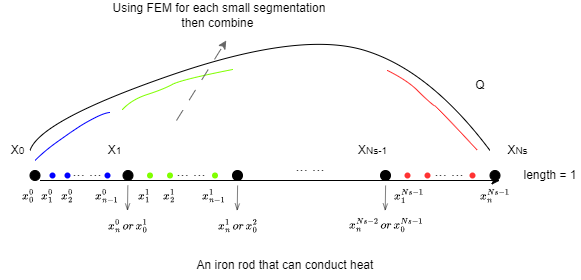

The diagram above was exported from draw.io. Its source (the exported page's mxGraphModel, read from the mxfile embedded in the PNG):
<mxGraphModel dx="714" dy="418" grid="1" gridSize="10" guides="1" tooltips="1" connect="1" arrows="1" fold="1" page="1" pageScale="1" pageWidth="827" pageHeight="1169" math="1" shadow="0">
  <root>
    <mxCell id="0" />
    <mxCell id="1" parent="0" />
    <mxCell id="oRV-hy1kbJk2AFk3vg7X-1" value="" style="endArrow=classic;html=1;rounded=0;" edge="1" parent="1">
      <mxGeometry width="50" height="50" relative="1" as="geometry">
        <mxPoint x="172.5" y="310" as="sourcePoint" />
        <mxPoint x="632.5" y="310" as="targetPoint" />
      </mxGeometry>
    </mxCell>
    <mxCell id="oRV-hy1kbJk2AFk3vg7X-2" value="An iron rod that can conduct heat" style="text;strokeColor=none;align=center;fillColor=none;html=1;verticalAlign=middle;whiteSpace=wrap;rounded=0;" vertex="1" parent="1">
      <mxGeometry x="323" y="380" width="190" height="30" as="geometry" />
    </mxCell>
    <mxCell id="oRV-hy1kbJk2AFk3vg7X-3" value="length = 1" style="text;strokeColor=none;align=center;fillColor=none;html=1;verticalAlign=middle;whiteSpace=wrap;rounded=0;" vertex="1" parent="1">
      <mxGeometry x="652.5" y="290" width="60" height="30" as="geometry" />
    </mxCell>
    <mxCell id="oRV-hy1kbJk2AFk3vg7X-4" value="" style="ellipse;whiteSpace=wrap;html=1;aspect=fixed;fillColor=#000000;" vertex="1" parent="1">
      <mxGeometry x="365" y="300" width="10" height="10" as="geometry" />
    </mxCell>
    <mxCell id="oRV-hy1kbJk2AFk3vg7X-5" value="" style="ellipse;whiteSpace=wrap;html=1;aspect=fixed;fillColor=#000000;" vertex="1" parent="1">
      <mxGeometry x="622.5" y="300" width="10" height="10" as="geometry" />
    </mxCell>
    <mxCell id="oRV-hy1kbJk2AFk3vg7X-6" value="" style="ellipse;whiteSpace=wrap;html=1;aspect=fixed;fillColor=#000000;" vertex="1" parent="1">
      <mxGeometry x="162.5" y="300" width="10" height="10" as="geometry" />
    </mxCell>
    <mxCell id="oRV-hy1kbJk2AFk3vg7X-8" value="" style="ellipse;whiteSpace=wrap;html=1;aspect=fixed;fillColor=#000000;" vertex="1" parent="1">
      <mxGeometry x="255.5" y="300" width="10" height="10" as="geometry" />
    </mxCell>
    <mxCell id="oRV-hy1kbJk2AFk3vg7X-12" value="X&lt;span style=&quot;font-size: 10px;&quot;&gt;1&lt;/span&gt;" style="text;strokeColor=none;align=center;fillColor=none;html=1;verticalAlign=middle;whiteSpace=wrap;rounded=0;" vertex="1" parent="1">
      <mxGeometry x="230.5" y="265" width="35" height="30" as="geometry" />
    </mxCell>
    <mxCell id="oRV-hy1kbJk2AFk3vg7X-15" value="X&lt;span style=&quot;font-size: 10px;&quot;&gt;Ns&lt;/span&gt;" style="text;strokeColor=none;align=center;fillColor=none;html=1;verticalAlign=middle;whiteSpace=wrap;rounded=0;" vertex="1" parent="1">
      <mxGeometry x="632.5" y="265" width="35" height="30" as="geometry" />
    </mxCell>
    <mxCell id="oRV-hy1kbJk2AFk3vg7X-16" value="" style="curved=1;endArrow=none;html=1;rounded=0;strokeColor=default;endFill=0;" edge="1" parent="1">
      <mxGeometry width="50" height="50" relative="1" as="geometry">
        <mxPoint x="162.5" y="280" as="sourcePoint" />
        <mxPoint x="622.5" y="280" as="targetPoint" />
        <Array as="points">
          <mxPoint x="172.5" y="250" />
          <mxPoint x="432.5" y="160" />
          <mxPoint x="562.5" y="200" />
        </Array>
      </mxGeometry>
    </mxCell>
    <mxCell id="oRV-hy1kbJk2AFk3vg7X-17" value="Q" style="text;strokeColor=none;align=center;fillColor=none;html=1;verticalAlign=middle;whiteSpace=wrap;rounded=0;" vertex="1" parent="1">
      <mxGeometry x="582.5" y="200" width="60" height="30" as="geometry" />
    </mxCell>
    <mxCell id="oRV-hy1kbJk2AFk3vg7X-18" value="&lt;font style=&quot;font-size: 15px;&quot;&gt;... ...&lt;/font&gt;" style="text;strokeColor=none;align=center;fillColor=none;html=1;verticalAlign=middle;whiteSpace=wrap;rounded=0;" vertex="1" parent="1">
      <mxGeometry x="412.5" y="280" width="60" height="30" as="geometry" />
    </mxCell>
    <mxCell id="oRV-hy1kbJk2AFk3vg7X-22" value="&lt;font style=&quot;font-size: 10px;&quot;&gt;$$x^0_{0}$$&lt;/font&gt;" style="text;strokeColor=none;align=center;fillColor=none;html=1;verticalAlign=middle;whiteSpace=wrap;rounded=0;fontSize=10;" vertex="1" parent="1">
      <mxGeometry x="147.5" y="310" width="25" height="30" as="geometry" />
    </mxCell>
    <mxCell id="oRV-hy1kbJk2AFk3vg7X-24" value="&lt;font style=&quot;font-size: 10px;&quot;&gt;$$x^0_{1}$$&lt;/font&gt;" style="text;strokeColor=none;align=center;fillColor=none;html=1;verticalAlign=middle;whiteSpace=wrap;rounded=0;fontSize=10;" vertex="1" parent="1">
      <mxGeometry x="167.5" y="310" width="22.5" height="30" as="geometry" />
    </mxCell>
    <mxCell id="oRV-hy1kbJk2AFk3vg7X-30" value="" style="shape=waypoint;sketch=0;fillStyle=solid;size=6;pointerEvents=1;points=[];fillColor=none;resizable=0;rotatable=0;perimeter=centerPerimeter;snapToPoint=1;strokeColor=#0000FF;" vertex="1" parent="1">
      <mxGeometry x="175" y="295" width="20" height="20" as="geometry" />
    </mxCell>
    <mxCell id="oRV-hy1kbJk2AFk3vg7X-31" value="" style="shape=waypoint;sketch=0;fillStyle=solid;size=6;pointerEvents=1;points=[];fillColor=none;resizable=0;rotatable=0;perimeter=centerPerimeter;snapToPoint=1;strokeColor=#0000FF;" vertex="1" parent="1">
      <mxGeometry x="190" y="295" width="20" height="20" as="geometry" />
    </mxCell>
    <mxCell id="oRV-hy1kbJk2AFk3vg7X-32" value="" style="shape=waypoint;sketch=0;fillStyle=solid;size=6;pointerEvents=1;points=[];fillColor=none;resizable=0;rotatable=0;perimeter=centerPerimeter;snapToPoint=1;strokeColor=#0000FF;" vertex="1" parent="1">
      <mxGeometry x="230" y="295" width="20" height="20" as="geometry" />
    </mxCell>
    <mxCell id="oRV-hy1kbJk2AFk3vg7X-33" value="&lt;font style=&quot;font-size: 10px;&quot;&gt;$$x^0_{2}$$&lt;/font&gt;" style="text;strokeColor=none;align=center;fillColor=none;html=1;verticalAlign=middle;whiteSpace=wrap;rounded=0;fontSize=10;" vertex="1" parent="1">
      <mxGeometry x="187.5" y="310" width="22.5" height="30" as="geometry" />
    </mxCell>
    <mxCell id="oRV-hy1kbJk2AFk3vg7X-34" value="&lt;font style=&quot;font-size: 15px;&quot;&gt;... ...&lt;/font&gt;" style="text;strokeColor=none;align=center;fillColor=none;html=1;verticalAlign=middle;whiteSpace=wrap;rounded=0;" vertex="1" parent="1">
      <mxGeometry x="200" y="290" width="40" height="20" as="geometry" />
    </mxCell>
    <mxCell id="oRV-hy1kbJk2AFk3vg7X-36" value="X&lt;span style=&quot;font-size: 10px;&quot;&gt;0&lt;/span&gt;" style="text;strokeColor=none;align=center;fillColor=none;html=1;verticalAlign=middle;whiteSpace=wrap;rounded=0;" vertex="1" parent="1">
      <mxGeometry x="132.5" y="265" width="35" height="30" as="geometry" />
    </mxCell>
    <mxCell id="oRV-hy1kbJk2AFk3vg7X-46" value="&lt;font style=&quot;font-size: 10px;&quot;&gt;$$x^1_{1}$$&lt;/font&gt;" style="text;strokeColor=none;align=center;fillColor=none;html=1;verticalAlign=middle;whiteSpace=wrap;rounded=0;fontSize=10;" vertex="1" parent="1">
      <mxGeometry x="265.5" y="310" width="22.5" height="30" as="geometry" />
    </mxCell>
    <mxCell id="oRV-hy1kbJk2AFk3vg7X-47" value="" style="shape=waypoint;sketch=0;fillStyle=solid;size=6;pointerEvents=1;points=[];fillColor=none;resizable=0;rotatable=0;perimeter=centerPerimeter;snapToPoint=1;strokeColor=#80FF00;" vertex="1" parent="1">
      <mxGeometry x="272.5" y="295" width="20" height="20" as="geometry" />
    </mxCell>
    <mxCell id="oRV-hy1kbJk2AFk3vg7X-48" value="" style="shape=waypoint;sketch=0;fillStyle=solid;size=6;pointerEvents=1;points=[];fillColor=none;resizable=0;rotatable=0;perimeter=centerPerimeter;snapToPoint=1;strokeColor=#80FF00;" vertex="1" parent="1">
      <mxGeometry x="292.5" y="295" width="20" height="20" as="geometry" />
    </mxCell>
    <mxCell id="oRV-hy1kbJk2AFk3vg7X-49" value="" style="shape=waypoint;sketch=0;fillStyle=solid;size=6;pointerEvents=1;points=[];fillColor=none;resizable=0;rotatable=0;perimeter=centerPerimeter;snapToPoint=1;strokeColor=#80FF00;" vertex="1" parent="1">
      <mxGeometry x="337.5" y="295" width="20" height="20" as="geometry" />
    </mxCell>
    <mxCell id="oRV-hy1kbJk2AFk3vg7X-50" value="&lt;font style=&quot;font-size: 10px;&quot;&gt;$$x^1_{2}$$&lt;/font&gt;" style="text;strokeColor=none;align=center;fillColor=none;html=1;verticalAlign=middle;whiteSpace=wrap;rounded=0;fontSize=10;" vertex="1" parent="1">
      <mxGeometry x="290" y="310" width="22.5" height="30" as="geometry" />
    </mxCell>
    <mxCell id="oRV-hy1kbJk2AFk3vg7X-51" value="&lt;font style=&quot;font-size: 15px;&quot;&gt;... ...&lt;/font&gt;" style="text;strokeColor=none;align=center;fillColor=none;html=1;verticalAlign=middle;whiteSpace=wrap;rounded=0;" vertex="1" parent="1">
      <mxGeometry x="305" y="290" width="37.5" height="20" as="geometry" />
    </mxCell>
    <mxCell id="oRV-hy1kbJk2AFk3vg7X-52" value="&lt;font style=&quot;font-size: 10px;&quot;&gt;$$x^1_{n-1}$$&lt;/font&gt;" style="text;strokeColor=none;align=center;fillColor=none;html=1;verticalAlign=middle;whiteSpace=wrap;rounded=0;fontSize=10;" vertex="1" parent="1">
      <mxGeometry x="335" y="310" width="22.5" height="30" as="geometry" />
    </mxCell>
    <mxCell id="oRV-hy1kbJk2AFk3vg7X-54" value="" style="curved=1;endArrow=none;html=1;rounded=0;endFill=0;strokeColor=#0000FF;" edge="1" parent="1">
      <mxGeometry width="50" height="50" relative="1" as="geometry">
        <mxPoint x="167.5" y="290" as="sourcePoint" />
        <mxPoint x="243" y="242" as="targetPoint" />
        <Array as="points">
          <mxPoint x="177.5" y="280" />
          <mxPoint x="203" y="262" />
          <mxPoint x="218" y="252" />
          <mxPoint x="238" y="242" />
          <mxPoint x="243" y="242" />
        </Array>
      </mxGeometry>
    </mxCell>
    <mxCell id="oRV-hy1kbJk2AFk3vg7X-56" value="" style="curved=1;endArrow=none;html=1;rounded=0;endFill=0;strokeColor=#80FF00;" edge="1" parent="1">
      <mxGeometry width="50" height="50" relative="1" as="geometry">
        <mxPoint x="255" y="239" as="sourcePoint" />
        <mxPoint x="365.25" y="199" as="targetPoint" />
        <Array as="points">
          <mxPoint x="264.25" y="229" />
          <mxPoint x="295.25" y="219" />
          <mxPoint x="314.25" y="209" />
          <mxPoint x="365.25" y="199" />
        </Array>
      </mxGeometry>
    </mxCell>
    <mxCell id="oRV-hy1kbJk2AFk3vg7X-58" value="" style="ellipse;whiteSpace=wrap;html=1;aspect=fixed;fillColor=#000000;" vertex="1" parent="1">
      <mxGeometry x="513" y="300" width="10" height="10" as="geometry" />
    </mxCell>
    <mxCell id="oRV-hy1kbJk2AFk3vg7X-59" value="X&lt;span style=&quot;font-size: 10px;&quot;&gt;Ns-1&lt;/span&gt;" style="text;strokeColor=none;align=center;fillColor=none;html=1;verticalAlign=middle;whiteSpace=wrap;rounded=0;" vertex="1" parent="1">
      <mxGeometry x="488" y="265" width="35" height="30" as="geometry" />
    </mxCell>
    <mxCell id="oRV-hy1kbJk2AFk3vg7X-62" value="" style="shape=waypoint;sketch=0;fillStyle=solid;size=6;pointerEvents=1;points=[];fillColor=none;resizable=0;rotatable=0;perimeter=centerPerimeter;snapToPoint=1;strokeColor=#FF3333;" vertex="1" parent="1">
      <mxGeometry x="530" y="295" width="20" height="20" as="geometry" />
    </mxCell>
    <mxCell id="oRV-hy1kbJk2AFk3vg7X-63" value="" style="shape=waypoint;sketch=0;fillStyle=solid;size=6;pointerEvents=1;points=[];fillColor=none;resizable=0;rotatable=0;perimeter=centerPerimeter;snapToPoint=1;strokeColor=#FF3333;" vertex="1" parent="1">
      <mxGeometry x="550" y="295" width="20" height="20" as="geometry" />
    </mxCell>
    <mxCell id="oRV-hy1kbJk2AFk3vg7X-64" value="" style="shape=waypoint;sketch=0;fillStyle=solid;size=6;pointerEvents=1;points=[];fillColor=none;resizable=0;rotatable=0;perimeter=centerPerimeter;snapToPoint=1;strokeColor=#FF3333;" vertex="1" parent="1">
      <mxGeometry x="595" y="295" width="20" height="20" as="geometry" />
    </mxCell>
    <mxCell id="oRV-hy1kbJk2AFk3vg7X-66" value="&lt;font style=&quot;font-size: 15px;&quot;&gt;... ...&lt;/font&gt;" style="text;strokeColor=none;align=center;fillColor=none;html=1;verticalAlign=middle;whiteSpace=wrap;rounded=0;" vertex="1" parent="1">
      <mxGeometry x="562.5" y="290" width="37.5" height="20" as="geometry" />
    </mxCell>
    <mxCell id="oRV-hy1kbJk2AFk3vg7X-70" value="&lt;font style=&quot;font-size: 10px;&quot;&gt;$$x^{Ns-1}_{1}$$&lt;/font&gt;" style="text;strokeColor=none;align=center;fillColor=none;html=1;verticalAlign=middle;whiteSpace=wrap;rounded=0;fontSize=10;" vertex="1" parent="1">
      <mxGeometry x="530" y="310" width="22.5" height="30" as="geometry" />
    </mxCell>
    <mxCell id="oRV-hy1kbJk2AFk3vg7X-71" value="&lt;font style=&quot;font-size: 10px;&quot;&gt;$$x^{Ns-1}_{n}$$&lt;/font&gt;" style="text;strokeColor=none;align=center;fillColor=none;html=1;verticalAlign=middle;whiteSpace=wrap;rounded=0;fontSize=10;" vertex="1" parent="1">
      <mxGeometry x="616.25" y="310" width="22.5" height="30" as="geometry" />
    </mxCell>
    <mxCell id="oRV-hy1kbJk2AFk3vg7X-72" value="" style="curved=1;endArrow=none;html=1;rounded=0;endFill=0;strokeColor=#FF3333;" edge="1" parent="1">
      <mxGeometry width="50" height="50" relative="1" as="geometry">
        <mxPoint x="520" y="200" as="sourcePoint" />
        <mxPoint x="610" y="280" as="targetPoint" />
        <Array as="points">
          <mxPoint x="540" y="210" />
          <mxPoint x="560" y="230" />
          <mxPoint x="573" y="240" />
        </Array>
      </mxGeometry>
    </mxCell>
    <mxCell id="oRV-hy1kbJk2AFk3vg7X-74" value="&lt;font style=&quot;font-size: 10px;&quot;&gt;$$x^0_{n-1}$$&lt;/font&gt;" style="text;strokeColor=none;align=center;fillColor=none;html=1;verticalAlign=middle;whiteSpace=wrap;rounded=0;fontSize=10;" vertex="1" parent="1">
      <mxGeometry x="227.5" y="310" width="22.5" height="30" as="geometry" />
    </mxCell>
    <mxCell id="oRV-hy1kbJk2AFk3vg7X-75" value="&lt;font style=&quot;font-size: 10px;&quot;&gt;$$x^0_{n}\,or\,x^1_{0}$$&lt;/font&gt;" style="text;strokeColor=none;align=center;fillColor=none;html=1;verticalAlign=middle;whiteSpace=wrap;rounded=0;fontSize=10;" vertex="1" parent="1">
      <mxGeometry x="249.25" y="340" width="22.5" height="30" as="geometry" />
    </mxCell>
    <mxCell id="oRV-hy1kbJk2AFk3vg7X-76" value="" style="endArrow=openThin;html=1;rounded=0;strokeWidth=0.5;endFill=0;" edge="1" parent="1">
      <mxGeometry width="50" height="50" relative="1" as="geometry">
        <mxPoint x="260.33" y="315" as="sourcePoint" />
        <mxPoint x="260" y="340" as="targetPoint" />
      </mxGeometry>
    </mxCell>
    <mxCell id="oRV-hy1kbJk2AFk3vg7X-77" value="&lt;font style=&quot;font-size: 10px;&quot;&gt;$$x^1_{n}\,or\,x^2_{0}$$&lt;/font&gt;" style="text;strokeColor=none;align=center;fillColor=none;html=1;verticalAlign=middle;whiteSpace=wrap;rounded=0;fontSize=10;" vertex="1" parent="1">
      <mxGeometry x="358.75" y="340" width="22.5" height="30" as="geometry" />
    </mxCell>
    <mxCell id="oRV-hy1kbJk2AFk3vg7X-78" value="" style="endArrow=openThin;html=1;rounded=0;strokeWidth=0.5;endFill=0;" edge="1" parent="1">
      <mxGeometry width="50" height="50" relative="1" as="geometry">
        <mxPoint x="370.09" y="315" as="sourcePoint" />
        <mxPoint x="369.76" y="340" as="targetPoint" />
      </mxGeometry>
    </mxCell>
    <mxCell id="oRV-hy1kbJk2AFk3vg7X-79" value="&lt;font style=&quot;font-size: 10px;&quot;&gt;$$x^{Ns-2}_{n}\,or\,x^{Ns-1}_{0}$$&lt;/font&gt;" style="text;strokeColor=none;align=center;fillColor=none;html=1;verticalAlign=middle;whiteSpace=wrap;rounded=0;fontSize=10;" vertex="1" parent="1">
      <mxGeometry x="506.75" y="340" width="22.5" height="30" as="geometry" />
    </mxCell>
    <mxCell id="oRV-hy1kbJk2AFk3vg7X-80" value="" style="endArrow=openThin;html=1;rounded=0;strokeWidth=0.5;endFill=0;" edge="1" parent="1">
      <mxGeometry width="50" height="50" relative="1" as="geometry">
        <mxPoint x="518.0899999999999" y="315" as="sourcePoint" />
        <mxPoint x="517.76" y="340" as="targetPoint" />
      </mxGeometry>
    </mxCell>
    <mxCell id="oRV-hy1kbJk2AFk3vg7X-82" value="" style="endArrow=classic;html=1;rounded=0;strokeColor=#666666;dashed=1;dashPattern=12 12;" edge="1" parent="1">
      <mxGeometry width="50" height="50" relative="1" as="geometry">
        <mxPoint x="309" y="250" as="sourcePoint" />
        <mxPoint x="358.75" y="170" as="targetPoint" />
      </mxGeometry>
    </mxCell>
    <mxCell id="oRV-hy1kbJk2AFk3vg7X-83" value="Using FEM for each small segmentation then combine&amp;nbsp;" style="text;strokeColor=none;align=center;fillColor=none;html=1;verticalAlign=middle;whiteSpace=wrap;rounded=0;" vertex="1" parent="1">
      <mxGeometry x="240" y="130" width="223.75" height="30" as="geometry" />
    </mxCell>
  </root>
</mxGraphModel>